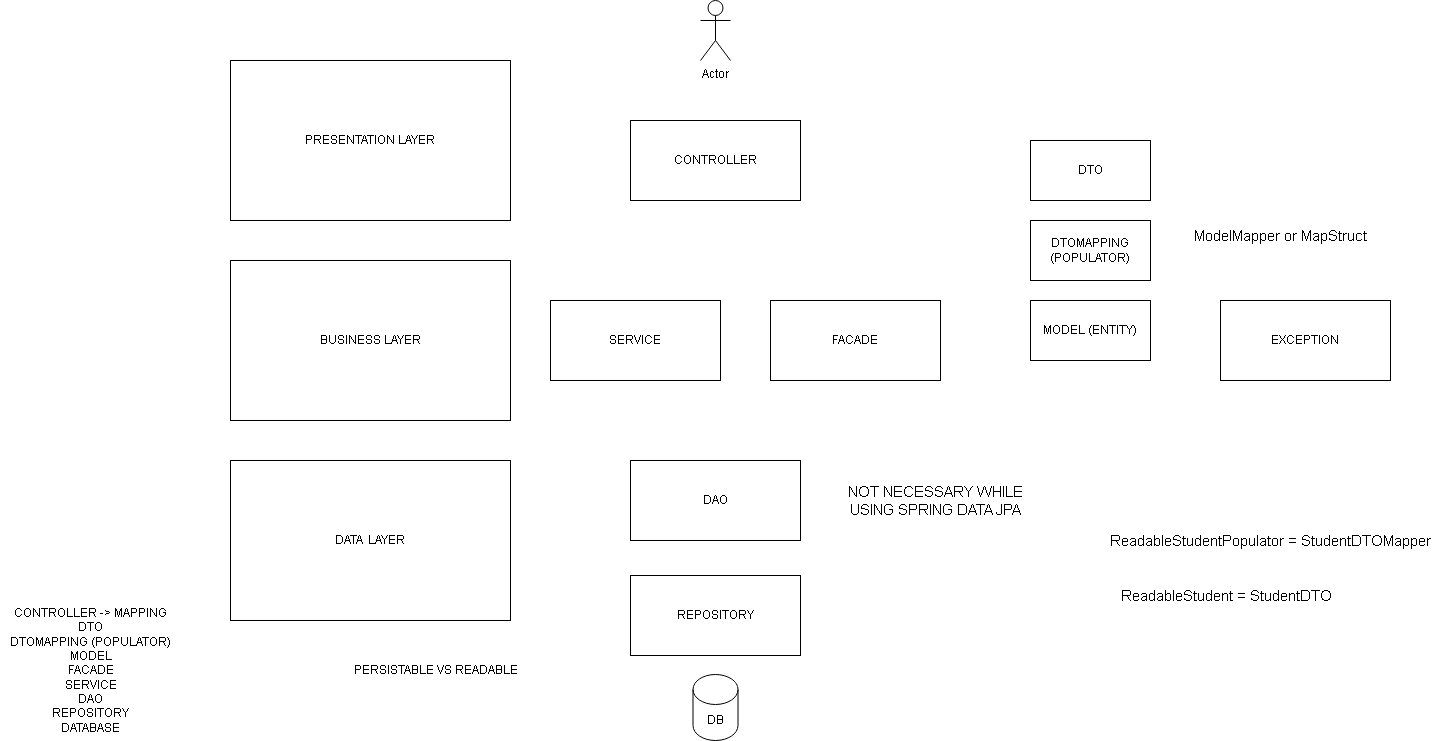

The diagram above was exported from draw.io. Its source (the exported page's mxGraphModel, read from the mxfile embedded in the PNG):
<mxGraphModel dx="1434" dy="796" grid="1" gridSize="10" guides="1" tooltips="1" connect="1" arrows="1" fold="1" page="1" pageScale="1" pageWidth="827" pageHeight="1169" background="#FFFFFF" math="0" shadow="0">
  <root>
    <mxCell id="0" />
    <mxCell id="1" parent="0" />
    <mxCell id="sQ0iA7INuCr4yzfYRfwz-1" value="CONTROLLER" style="rounded=0;whiteSpace=wrap;html=1;" parent="1" vertex="1">
      <mxGeometry x="760" y="140" width="170" height="80" as="geometry" />
    </mxCell>
    <mxCell id="sQ0iA7INuCr4yzfYRfwz-2" value="SERVICE" style="rounded=0;whiteSpace=wrap;html=1;" parent="1" vertex="1">
      <mxGeometry x="680" y="320" width="170" height="80" as="geometry" />
    </mxCell>
    <mxCell id="sQ0iA7INuCr4yzfYRfwz-4" value="REPOSITORY" style="rounded=0;whiteSpace=wrap;html=1;" parent="1" vertex="1">
      <mxGeometry x="760" y="595" width="170" height="80" as="geometry" />
    </mxCell>
    <mxCell id="sQ0iA7INuCr4yzfYRfwz-6" value="PRESENTATION LAYER" style="rounded=0;whiteSpace=wrap;html=1;" parent="1" vertex="1">
      <mxGeometry x="360" y="80" width="280" height="160" as="geometry" />
    </mxCell>
    <mxCell id="sQ0iA7INuCr4yzfYRfwz-7" value="BUSINESS LAYER" style="rounded=0;whiteSpace=wrap;html=1;" parent="1" vertex="1">
      <mxGeometry x="360" y="280" width="280" height="160" as="geometry" />
    </mxCell>
    <mxCell id="sQ0iA7INuCr4yzfYRfwz-8" value="DATA&amp;nbsp; LAYER" style="rounded=0;whiteSpace=wrap;html=1;" parent="1" vertex="1">
      <mxGeometry x="360" y="480" width="280" height="160" as="geometry" />
    </mxCell>
    <mxCell id="sQ0iA7INuCr4yzfYRfwz-9" value="CONTROLLER -&amp;gt; MAPPING&lt;br&gt;DTO&lt;br&gt;DTOMAPPING (POPULATOR)&lt;br&gt;MODEL&lt;br&gt;FACADE&lt;br&gt;SERVICE&lt;br&gt;DAO&lt;br&gt;REPOSITORY&lt;br&gt;DATABASE" style="text;html=1;align=center;verticalAlign=middle;resizable=0;points=[];autosize=1;strokeColor=none;fillColor=none;" parent="1" vertex="1">
      <mxGeometry x="130" y="620" width="180" height="140" as="geometry" />
    </mxCell>
    <mxCell id="sQ0iA7INuCr4yzfYRfwz-10" value="PERSISTABLE VS READABLE" style="text;html=1;align=center;verticalAlign=middle;resizable=0;points=[];autosize=1;strokeColor=none;fillColor=none;" parent="1" vertex="1">
      <mxGeometry x="470" y="675" width="190" height="30" as="geometry" />
    </mxCell>
    <mxCell id="sQ0iA7INuCr4yzfYRfwz-12" value="DB" style="shape=cylinder3;whiteSpace=wrap;html=1;boundedLbl=1;backgroundOutline=1;size=15;" parent="1" vertex="1">
      <mxGeometry x="822.5" y="694" width="45" height="66" as="geometry" />
    </mxCell>
    <mxCell id="sQ0iA7INuCr4yzfYRfwz-13" value="Actor" style="shape=umlActor;verticalLabelPosition=bottom;verticalAlign=top;html=1;outlineConnect=0;" parent="1" vertex="1">
      <mxGeometry x="830" y="20" width="30" height="60" as="geometry" />
    </mxCell>
    <mxCell id="sQ0iA7INuCr4yzfYRfwz-15" value="FACADE" style="rounded=0;whiteSpace=wrap;html=1;" parent="1" vertex="1">
      <mxGeometry x="900" y="320" width="170" height="80" as="geometry" />
    </mxCell>
    <mxCell id="sQ0iA7INuCr4yzfYRfwz-16" value="DAO" style="rounded=0;whiteSpace=wrap;html=1;" parent="1" vertex="1">
      <mxGeometry x="760" y="480" width="170" height="80" as="geometry" />
    </mxCell>
    <mxCell id="sQ0iA7INuCr4yzfYRfwz-17" value="NOT NECESSARY WHILE &lt;br style=&quot;font-size: 15px;&quot;&gt;USING SPRING DATA JPA" style="text;html=1;align=center;verticalAlign=middle;resizable=0;points=[];autosize=1;strokeColor=none;fillColor=none;fontSize=15;" parent="1" vertex="1">
      <mxGeometry x="965" y="495" width="200" height="50" as="geometry" />
    </mxCell>
    <mxCell id="sQ0iA7INuCr4yzfYRfwz-18" value="DTO" style="rounded=0;whiteSpace=wrap;html=1;" parent="1" vertex="1">
      <mxGeometry x="1160" y="160" width="120" height="60" as="geometry" />
    </mxCell>
    <mxCell id="sQ0iA7INuCr4yzfYRfwz-19" value="MODEL (ENTITY)" style="rounded=0;whiteSpace=wrap;html=1;" parent="1" vertex="1">
      <mxGeometry x="1160" y="320" width="120" height="60" as="geometry" />
    </mxCell>
    <mxCell id="sQ0iA7INuCr4yzfYRfwz-20" value="DTOMAPPING (POPULATOR)" style="rounded=0;whiteSpace=wrap;html=1;" parent="1" vertex="1">
      <mxGeometry x="1160" y="240" width="120" height="60" as="geometry" />
    </mxCell>
    <mxCell id="sQ0iA7INuCr4yzfYRfwz-21" value="EXCEPTION" style="rounded=0;whiteSpace=wrap;html=1;" parent="1" vertex="1">
      <mxGeometry x="1350" y="320" width="170" height="80" as="geometry" />
    </mxCell>
    <mxCell id="sQ0iA7INuCr4yzfYRfwz-22" value="ReadableStudentPopulator = StudentDTOMapper" style="text;html=1;align=center;verticalAlign=middle;resizable=0;points=[];autosize=1;strokeColor=none;fillColor=none;fontSize=15;" parent="1" vertex="1">
      <mxGeometry x="1230" y="545" width="340" height="30" as="geometry" />
    </mxCell>
    <mxCell id="sQ0iA7INuCr4yzfYRfwz-23" value="ReadableStudent = StudentDTO" style="text;html=1;align=center;verticalAlign=middle;resizable=0;points=[];autosize=1;strokeColor=none;fillColor=none;fontSize=15;" parent="1" vertex="1">
      <mxGeometry x="1241" y="600" width="230" height="30" as="geometry" />
    </mxCell>
    <mxCell id="sQ0iA7INuCr4yzfYRfwz-24" value="ModelMapper or MapStruct" style="text;html=1;align=center;verticalAlign=middle;resizable=0;points=[];autosize=1;strokeColor=none;fillColor=none;fontSize=15;" parent="1" vertex="1">
      <mxGeometry x="1310" y="240" width="200" height="30" as="geometry" />
    </mxCell>
  </root>
</mxGraphModel>